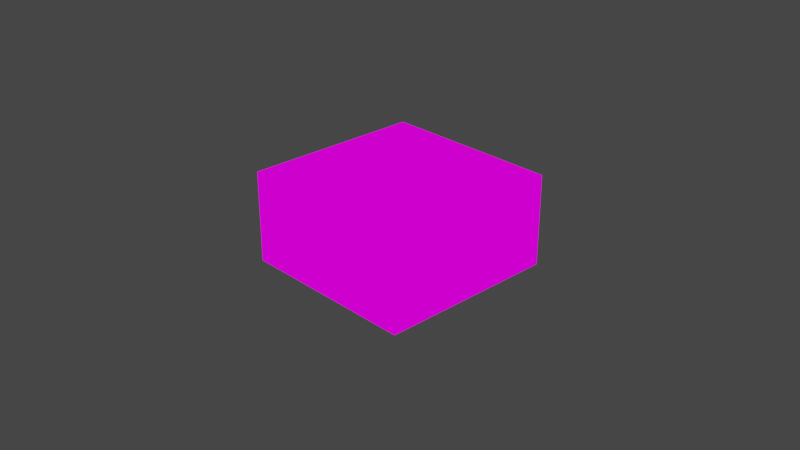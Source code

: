 # Source: BaicTile_Iron.blend  (saved by Blender 2.92.15; exported with 4.5.12 LTS)
import bpy
from mathutils import Matrix  # noqa: F401  (used for matrix-valued properties, if any)

bpy.ops.wm.read_factory_settings(use_empty=True)
scene = bpy.context.scene
scene.name = 'Scene'

# ---- collections
col_collection = bpy.data.collections.new('Collection'); scene.collection.children.link(col_collection)

# ---- images (referenced by path relative to the original .blend; pixels are not part of the script)
import os
ASSET_DIR = os.environ.get("B2B_ASSET_DIR", "")  # directory of the original .blend (textures are referenced by path, not embedded)
HERE = os.path.dirname(os.path.abspath(__file__))  # packed textures are extracted next to this script under _unpacked/

def load_image(name, relpath, width, height, colorspace="sRGB"):
    """Load a texture the original file referenced (path relative to the .blend, or extracted next to this script)."""
    p = next((c for c in (os.path.join(HERE, relpath), os.path.join(ASSET_DIR, relpath)) if relpath and os.path.exists(c)), "")
    if p:
        img = bpy.data.images.load(p, check_existing=True)
        img.name = name
    else:  # same state as the original file: an image datablock whose file is absent (Cycles renders it pink)
        img = bpy.data.images.new(name, width, height)
        img.source = "FILE"
        img.filepath = "//" + (relpath or name)
    img.colorspace_settings.name = colorspace
    return img
img_basic_iron_png_001 = load_image('Basic_Iron.png.001', 'Basic_Iron.png', 1024, 1024, 'sRGB')

# ---- materials (node trees are filled in below, after node groups)
mat_basic_iron = bpy.data.materials.new('Basic_Iron')
mat_basic_iron.use_transparent_shadow = False

# ---- material node trees
mat_basic_iron.use_nodes = True; mat_basic_iron.node_tree.nodes.clear()
_N = mat_basic_iron.node_tree.nodes; _L = mat_basic_iron.node_tree.links
n0 = _N.new('ShaderNodeOutputMaterial'); n0.name = 'Material Output'; n0.location = (400, 0)
n1 = _N.new('ShaderNodeLightPath'); n1.name = 'Light Path'; n1.location = (0, 250)
n2 = _N.new('ShaderNodeBsdfTransparent'); n2.name = 'Transparent BSDF'; n2.location = (-200, -100)
n3 = _N.new('ShaderNodeEmission'); n3.name = 'Emission'; n3.location = (-200, -200)
n4 = _N.new('ShaderNodeMixShader'); n4.name = 'Mix Shader'; n4.location = (200, 0)
n5 = _N.new('ShaderNodeMixShader'); n5.name = 'Mix Shader.001'; n5.location = (0, -100)
n6 = _N.new('ShaderNodeTexImage'); n6.name = 'Image Texture'; n6.location = (-500, 100)
n6.image = img_basic_iron_png_001
n6.interpolation = 'Closest'
_L.new(n6.outputs[0], n3.inputs[0])
_L.new(n6.outputs[1], n5.inputs[0])
_L.new(n2.outputs[0], n5.inputs[1])
_L.new(n2.outputs[0], n4.inputs[1])
_L.new(n3.outputs[0], n5.inputs[2])
_L.new(n5.outputs[0], n4.inputs[2])
_L.new(n1.outputs[0], n4.inputs[0])
_L.new(n4.outputs[0], n0.inputs[0])
n0.is_active_output = True

# ---- world
world_world = bpy.data.worlds.new('World'); scene.world = world_world
world_world.use_nodes = True; world_world.node_tree.nodes.clear()
_N = world_world.node_tree.nodes; _L = world_world.node_tree.links
n0 = _N.new('ShaderNodeOutputWorld'); n0.name = 'World Output'; n0.location = (300, 300)
n1 = _N.new('ShaderNodeBackground'); n1.name = 'Background'; n1.location = (10, 300)
n1.inputs[0].default_value = (0.05088, 0.05088, 0.05088, 1.0)
_L.new(n1.outputs[0], n0.inputs[0])
n0.is_active_output = True
world_world.color = (0.05088, 0.05088, 0.05088)
world_world.use_sun_shadow = False
world_world.sun_shadow_jitter_overblur = 0.0

# ---- cameras
cam_camera = bpy.data.cameras.new('Camera')
cam_camera.clip_end = 100.0
cam_camera.ortho_scale = 7.314

# ---- lights
light_light = bpy.data.lights.new('Light', 'POINT')
light_light.transmission_factor = 0.0
light_light.energy = 1000.0
light_light.shadow_soft_size = 0.1
light_light.shadow_maximum_resolution = 0.006
light_light.use_absolute_resolution = True

# ---- meshes
me_cube_001 = bpy.data.meshes.new('Cube.001')
me_cube_001.from_pydata([(-1.0, -1.0, -1.0), (-1.0, -1.0, 1.0), (-1.0, 1.0, -1.0), (-1.0, 1.0, 1.0), (1.0, -1.0, -1.0), (1.0, -1.0, 1.0), (1.0, 1.0, -1.0), (1.0, 1.0, 1.0)], [], [(0, 1, 3, 2), (2, 3, 7, 6), (6, 7, 5, 4), (4, 5, 1, 0), (2, 6, 4, 0), (7, 3, 1, 5)])
_uv = me_cube_001.uv_layers.new(name='UVMap')
_uv.uv.foreach_set('vector', [0.0003906, 0.25, 0.0003906, 0.75, 0.9996, 0.75, 0.9996, 0.25, 0.0003906, 0.25, 0.0003906, 0.75, 0.9996, 0.75, 0.9996, 0.25, 0.0003906, 0.25, 0.0003906, 0.75, 0.9996, 0.75, 0.9996, 0.25, 0.0003906, 0.25, 0.0003906, 0.75, 0.9996, 0.75, 0.9996, 0.25, 0.9996, 0.9996, 0.0003906, 0.9996, 0.0003906, 0.0003906, 0.9996, 0.0003906, 0.0003906, 0.0003906, 0.9996, 0.0003906, 0.9996, 0.9996, 0.0003906, 0.9996])
me_cube_001.materials.append(mat_basic_iron)
me_cube_001.use_remesh_fix_poles = True
me_cube_001.use_remesh_preserve_attributes = False
me_cube_001.use_mirror_vertex_groups = False
me_cube_001.update()

# ---- objects
ob_light = bpy.data.objects.new('Light', light_light)
ob_camera = bpy.data.objects.new('Camera', cam_camera)
ob_cube = bpy.data.objects.new('Cube', me_cube_001)

# ---- transforms, parenting, visibility, modifiers, constraints
ob_light.location = (4.076, 1.005, 5.904)
ob_light.rotation_euler = (0.6503, 0.05522, 1.866)
ob_light.lock_rotations_4d = False
ob_light.empty_display_type = 'ARROWS'
ob_light.color = (0.0, 0.0, 0.0, 0.0)
ob_light.lineart.crease_threshold = 0.0
ob_camera.location = (7.359, -6.926, 4.958)
ob_camera.rotation_euler = (1.109, 0.0, 0.8149)
ob_camera.lock_rotations_4d = False
ob_camera.empty_display_type = 'ARROWS'
ob_camera.color = (0.0, 0.0, 0.0, 0.0)
ob_camera.display_type = 'WIRE'
ob_camera.lineart.crease_threshold = 0.0
ob_cube.location = (0.0, 0.0, 0.0)
ob_cube.scale = (1.0, 1.0, 0.5)
ob_cube.lineart.crease_threshold = 0.0

# ---- collection membership
col_collection.objects.link(ob_light)
col_collection.objects.link(ob_camera)
col_collection.objects.link(ob_cube)

# ---- scene / render settings (as saved in the file)
scene.camera = ob_camera
scene.frame_start = 1; scene.frame_end = 250; scene.frame_set(1)
scene.render.engine = 'BLENDER_EEVEE_NEXT'
scene.cycles.use_denoising = False
scene.cycles.samples = 128
scene.cycles.sampling_pattern = 'TABULATED_SOBOL'
scene.cycles.use_adaptive_sampling = False
scene.cycles.use_light_tree = False
scene.view_settings.view_transform = 'Filmic'
bpy.context.view_layer.update()
